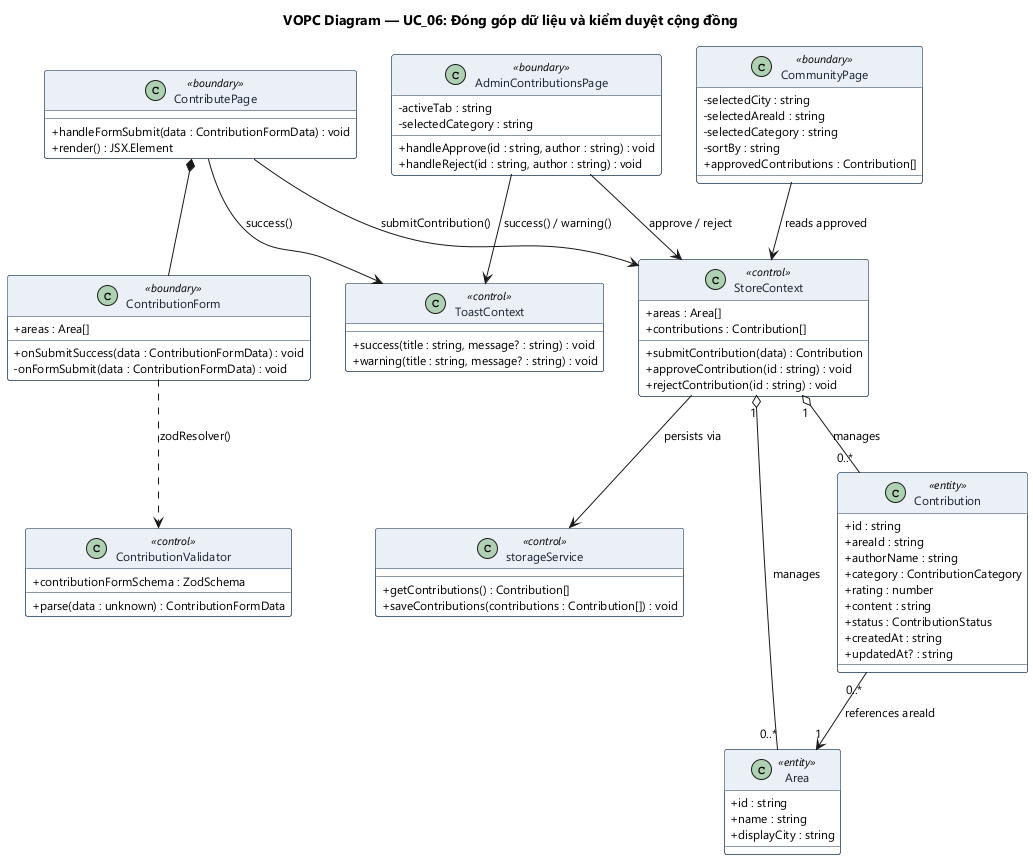

The diagram above was rendered by PlantUML. Its source (embedded in the PNG):
@startuml vopc_contribution_moderation
skinparam backgroundColor #FFFFFF
skinparam defaultFontName "Segoe UI"
skinparam defaultFontSize 12
skinparam classStereotypeFontSize 11
skinparam classAttributeIconSize 0

skinparam class {
  BackgroundColor #FFFFFF
  BorderColor #17324D
  HeaderBackgroundColor #EAF0F6
  FontColor #182230
}

title VOPC Diagram — UC_06: Đóng góp dữ liệu và kiểm duyệt cộng đồng

class ContributePage <<boundary>> {
  + handleFormSubmit(data : ContributionFormData) : void
  + render() : JSX.Element
}

class ContributionForm <<boundary>> {
  + areas : Area[]
  + onSubmitSuccess(data : ContributionFormData) : void
  - onFormSubmit(data : ContributionFormData) : void
}

class AdminContributionsPage <<boundary>> {
  - activeTab : string
  - selectedCategory : string
  + handleApprove(id : string, author : string) : void
  + handleReject(id : string, author : string) : void
}

class CommunityPage <<boundary>> {
  - selectedCity : string
  - selectedAreaId : string
  - selectedCategory : string
  - sortBy : string
  + approvedContributions : Contribution[]
}

class ContributionValidator <<control>> {
  + contributionFormSchema : ZodSchema
  + parse(data : unknown) : ContributionFormData
}

class StoreContext <<control>> {
  + areas : Area[]
  + contributions : Contribution[]
  + submitContribution(data) : Contribution
  + approveContribution(id : string) : void
  + rejectContribution(id : string) : void
}

class ToastContext <<control>> {
  + success(title : string, message? : string) : void
  + warning(title : string, message? : string) : void
}

class storageService <<control>> {
  + getContributions() : Contribution[]
  + saveContributions(contributions : Contribution[]) : void
}

class Contribution <<entity>> {
  + id : string
  + areaId : string
  + authorName : string
  + category : ContributionCategory
  + rating : number
  + content : string
  + status : ContributionStatus
  + createdAt : string
  + updatedAt? : string
}

class Area <<entity>> {
  + id : string
  + name : string
  + displayCity : string
}

ContributePage *-- ContributionForm
ContributePage --> StoreContext : submitContribution()
ContributePage --> ToastContext : success()
ContributionForm ..> ContributionValidator : zodResolver()
AdminContributionsPage --> StoreContext : approve / reject
AdminContributionsPage --> ToastContext : success() / warning()
CommunityPage --> StoreContext : reads approved
StoreContext --> storageService : persists via
StoreContext "1" o-- "0..*" Contribution : manages
StoreContext "1" o-- "0..*" Area : manages
Contribution "0..*" --> "1" Area : references areaId
@enduml